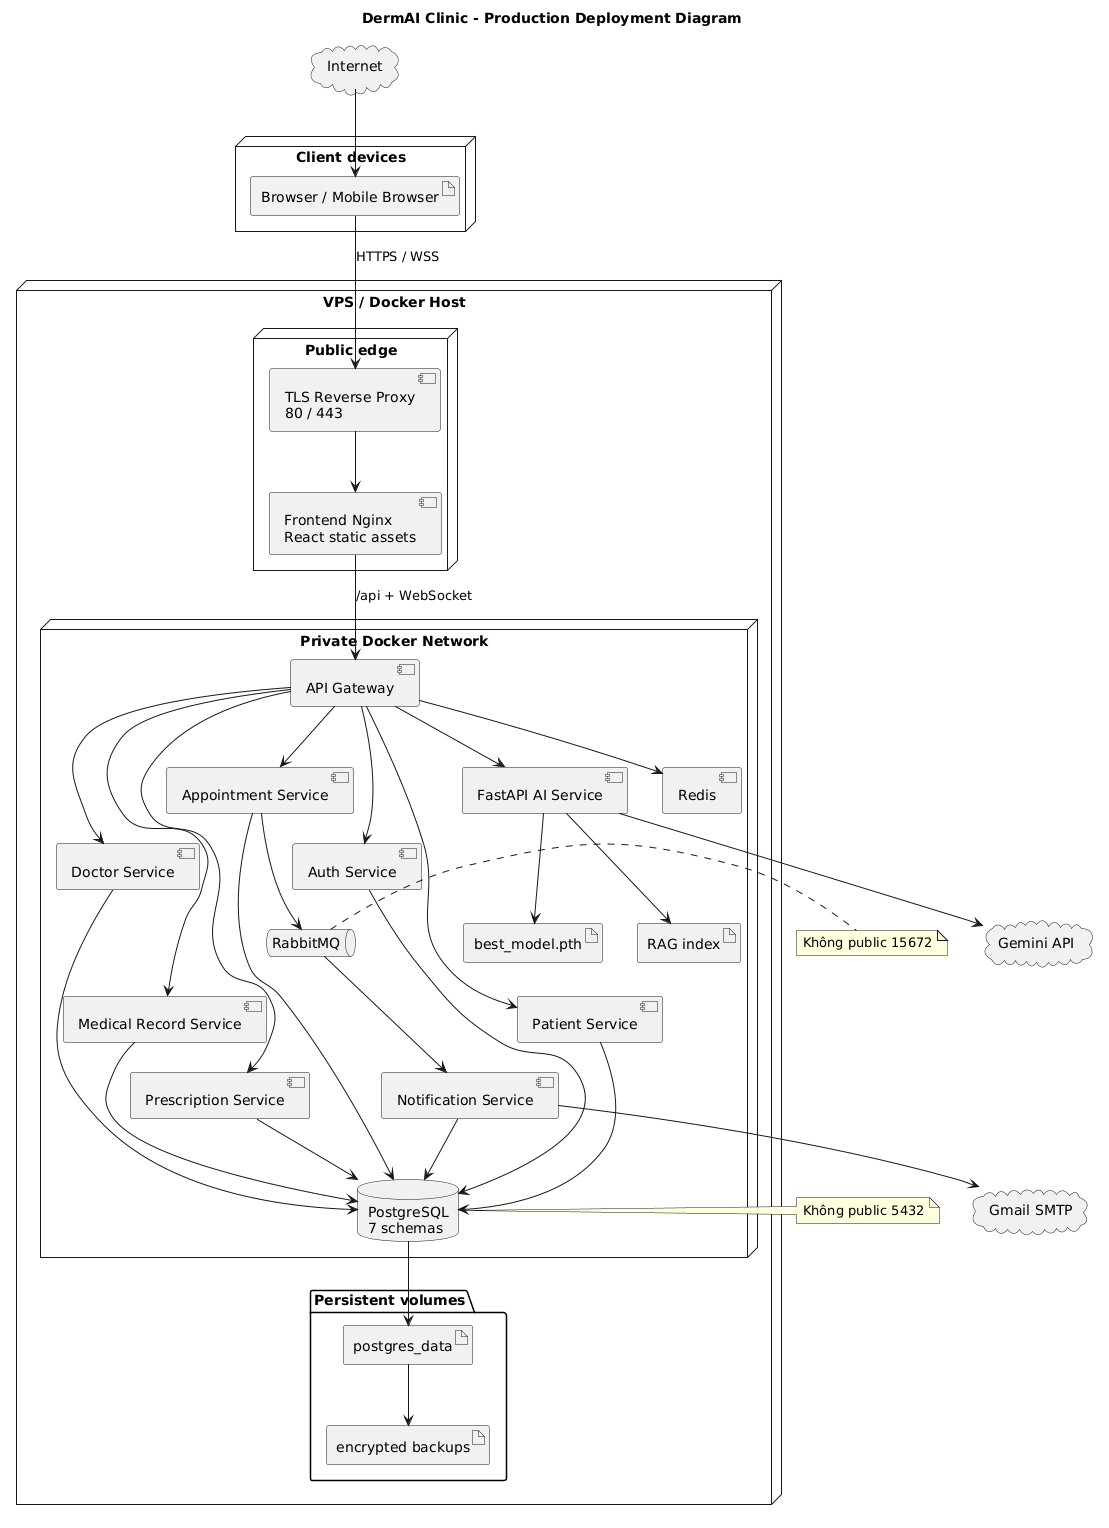

The diagram above was rendered by PlantUML. Its source (embedded in the PNG):
@startuml
title DermAI Clinic - Production Deployment Diagram
skinparam shadowing false

cloud "Internet" as Internet
node "Client devices" {
  artifact "Browser / Mobile Browser" as Browser
}
node "VPS / Docker Host" {
  node "Public edge" {
    component "TLS Reverse Proxy\n80 / 443" as TLS
    component "Frontend Nginx\nReact static assets" as Frontend
  }
  node "Private Docker Network" {
    component "API Gateway" as Gateway
    component "Auth Service" as Auth
    component "Patient Service" as PatientService
    component "Doctor Service" as DoctorService
    component "Appointment Service" as Appointment
    component "Medical Record Service" as Record
    component "Prescription Service" as Prescription
    component "Notification Service" as Notification
    component "FastAPI AI Service" as AI
    database "PostgreSQL\n7 schemas" as PostgreSQL
    queue "RabbitMQ" as RabbitMQ
    component "Redis" as Redis
    artifact "best_model.pth" as Model
    artifact "RAG index" as Rag
  }
  folder "Persistent volumes" {
    artifact "postgres_data" as PgVolume
    artifact "encrypted backups" as Backup
  }
}
cloud "Gmail SMTP" as SMTP
cloud "Gemini API" as Gemini

Internet --> Browser
Browser --> TLS : HTTPS / WSS
TLS --> Frontend
Frontend --> Gateway : /api + WebSocket
Gateway --> Auth
Gateway --> PatientService
Gateway --> DoctorService
Gateway --> Appointment
Gateway --> Record
Gateway --> Prescription
Gateway --> AI
Gateway --> Redis
Appointment --> RabbitMQ
RabbitMQ --> Notification
Notification --> SMTP
Auth --> PostgreSQL
PatientService --> PostgreSQL
DoctorService --> PostgreSQL
Appointment --> PostgreSQL
Record --> PostgreSQL
Prescription --> PostgreSQL
Notification --> PostgreSQL
AI --> Model
AI --> Rag
AI --> Gemini
PostgreSQL --> PgVolume
PgVolume --> Backup
note right of PostgreSQL
  Không public 5432
end note
note right of RabbitMQ
  Không public 15672
end note
@enduml